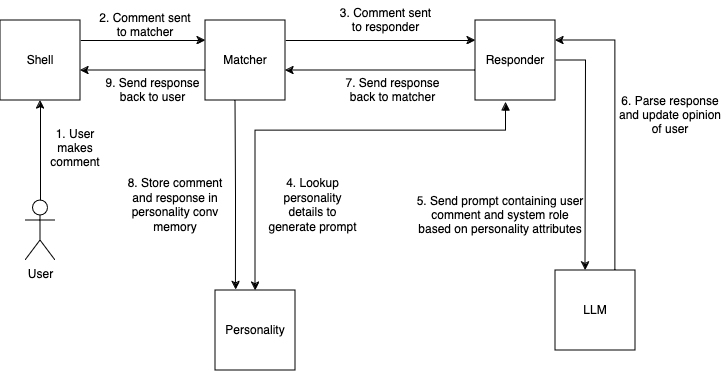

The diagram above was exported from draw.io. Its source (the exported page's mxGraphModel, read from the mxfile embedded in the PNG):
<mxGraphModel dx="1425" dy="797" grid="1" gridSize="10" guides="1" tooltips="1" connect="1" arrows="1" fold="1" page="1" pageScale="1" pageWidth="850" pageHeight="1100" math="0" shadow="0">
  <root>
    <mxCell id="0" />
    <mxCell id="1" parent="0" />
    <mxCell id="xqD-SOiDn7oujF6hk8mz-6" style="edgeStyle=orthogonalEdgeStyle;rounded=0;orthogonalLoop=1;jettySize=auto;html=1;entryX=0.5;entryY=1;entryDx=0;entryDy=0;" parent="1" source="QkTZ7DHIB07RxSE1Q2Gz-1" target="QkTZ7DHIB07RxSE1Q2Gz-2" edge="1">
      <mxGeometry relative="1" as="geometry" />
    </mxCell>
    <mxCell id="QkTZ7DHIB07RxSE1Q2Gz-1" value="User" style="shape=umlActor;verticalLabelPosition=bottom;verticalAlign=top;html=1;outlineConnect=0;" parent="1" vertex="1">
      <mxGeometry x="120" y="420" width="30" height="60" as="geometry" />
    </mxCell>
    <mxCell id="xqD-SOiDn7oujF6hk8mz-17" style="edgeStyle=orthogonalEdgeStyle;rounded=0;orthogonalLoop=1;jettySize=auto;html=1;entryX=0;entryY=0.5;entryDx=0;entryDy=0;" parent="1" edge="1">
      <mxGeometry relative="1" as="geometry">
        <mxPoint x="175" y="260" as="sourcePoint" />
        <mxPoint x="300" y="260" as="targetPoint" />
      </mxGeometry>
    </mxCell>
    <mxCell id="QkTZ7DHIB07RxSE1Q2Gz-2" value="Shell" style="whiteSpace=wrap;html=1;aspect=fixed;" parent="1" vertex="1">
      <mxGeometry x="95" y="240" width="80" height="80" as="geometry" />
    </mxCell>
    <mxCell id="xqD-SOiDn7oujF6hk8mz-23" style="edgeStyle=orthogonalEdgeStyle;rounded=0;orthogonalLoop=1;jettySize=auto;html=1;entryX=1;entryY=0.25;entryDx=0;entryDy=0;" parent="1" target="xqD-SOiDn7oujF6hk8mz-4" edge="1">
      <mxGeometry relative="1" as="geometry">
        <Array as="points">
          <mxPoint x="710" y="260" />
        </Array>
        <mxPoint x="710" y="490" as="sourcePoint" />
      </mxGeometry>
    </mxCell>
    <mxCell id="xqD-SOiDn7oujF6hk8mz-18" style="edgeStyle=orthogonalEdgeStyle;rounded=0;orthogonalLoop=1;jettySize=auto;html=1;" parent="1" edge="1">
      <mxGeometry relative="1" as="geometry">
        <mxPoint x="380" y="260" as="sourcePoint" />
        <mxPoint x="570" y="260" as="targetPoint" />
      </mxGeometry>
    </mxCell>
    <mxCell id="xqD-SOiDn7oujF6hk8mz-27" style="edgeStyle=orthogonalEdgeStyle;rounded=0;orthogonalLoop=1;jettySize=auto;html=1;entryX=1;entryY=0.75;entryDx=0;entryDy=0;" parent="1" edge="1">
      <mxGeometry relative="1" as="geometry">
        <mxPoint x="300" y="290" as="sourcePoint" />
        <mxPoint x="175" y="290" as="targetPoint" />
        <Array as="points">
          <mxPoint x="270" y="290" />
          <mxPoint x="270" y="290" />
        </Array>
      </mxGeometry>
    </mxCell>
    <mxCell id="xqD-SOiDn7oujF6hk8mz-1" value="Matcher" style="whiteSpace=wrap;html=1;aspect=fixed;" parent="1" vertex="1">
      <mxGeometry x="300" y="240" width="80" height="80" as="geometry" />
    </mxCell>
    <mxCell id="xqD-SOiDn7oujF6hk8mz-3" value="Personality" style="whiteSpace=wrap;html=1;aspect=fixed;" parent="1" vertex="1">
      <mxGeometry x="310" y="510" width="80" height="80" as="geometry" />
    </mxCell>
    <mxCell id="xqD-SOiDn7oujF6hk8mz-20" style="edgeStyle=orthogonalEdgeStyle;rounded=0;orthogonalLoop=1;jettySize=auto;html=1;startArrow=block;startFill=1;exitX=0.381;exitY=1.022;exitDx=0;exitDy=0;exitPerimeter=0;" parent="1" source="xqD-SOiDn7oujF6hk8mz-4" target="xqD-SOiDn7oujF6hk8mz-3" edge="1">
      <mxGeometry relative="1" as="geometry">
        <mxPoint x="600" y="330" as="sourcePoint" />
        <Array as="points">
          <mxPoint x="601" y="350" />
          <mxPoint x="350" y="350" />
        </Array>
      </mxGeometry>
    </mxCell>
    <mxCell id="xqD-SOiDn7oujF6hk8mz-22" style="edgeStyle=orthogonalEdgeStyle;rounded=0;orthogonalLoop=1;jettySize=auto;html=1;exitX=1;exitY=0.5;exitDx=0;exitDy=0;" parent="1" source="xqD-SOiDn7oujF6hk8mz-4" edge="1">
      <mxGeometry relative="1" as="geometry">
        <mxPoint x="680" y="490" as="targetPoint" />
      </mxGeometry>
    </mxCell>
    <mxCell id="xqD-SOiDn7oujF6hk8mz-24" style="edgeStyle=orthogonalEdgeStyle;rounded=0;orthogonalLoop=1;jettySize=auto;html=1;" parent="1" edge="1">
      <mxGeometry relative="1" as="geometry">
        <mxPoint x="570" y="290" as="sourcePoint" />
        <mxPoint x="380" y="290" as="targetPoint" />
        <Array as="points">
          <mxPoint x="480" y="290" />
          <mxPoint x="480" y="290" />
        </Array>
      </mxGeometry>
    </mxCell>
    <mxCell id="xqD-SOiDn7oujF6hk8mz-4" value="Responder" style="whiteSpace=wrap;html=1;aspect=fixed;" parent="1" vertex="1">
      <mxGeometry x="570" y="240" width="80" height="80" as="geometry" />
    </mxCell>
    <mxCell id="xqD-SOiDn7oujF6hk8mz-7" value="1. User makes comment" style="text;html=1;strokeColor=none;fillColor=none;align=center;verticalAlign=middle;whiteSpace=wrap;rounded=0;" parent="1" vertex="1">
      <mxGeometry x="140" y="352.5" width="60" height="30" as="geometry" />
    </mxCell>
    <mxCell id="xqD-SOiDn7oujF6hk8mz-8" value="2. Comment sent to matcher" style="text;html=1;strokeColor=none;fillColor=none;align=center;verticalAlign=middle;whiteSpace=wrap;rounded=0;" parent="1" vertex="1">
      <mxGeometry x="190" y="230" width="100" height="30" as="geometry" />
    </mxCell>
    <mxCell id="xqD-SOiDn7oujF6hk8mz-9" value="3. Comment sent to responder" style="text;html=1;strokeColor=none;fillColor=none;align=center;verticalAlign=middle;whiteSpace=wrap;rounded=0;" parent="1" vertex="1">
      <mxGeometry x="427.5" y="220" width="105" height="40" as="geometry" />
    </mxCell>
    <mxCell id="xqD-SOiDn7oujF6hk8mz-10" value="4. Lookup personality details to generate prompt" style="text;html=1;strokeColor=none;fillColor=none;align=center;verticalAlign=middle;whiteSpace=wrap;rounded=0;" parent="1" vertex="1">
      <mxGeometry x="360" y="390" width="95" height="70" as="geometry" />
    </mxCell>
    <mxCell id="xqD-SOiDn7oujF6hk8mz-11" value="5. Send prompt containing user comment and system role based on personality attributes" style="text;html=1;strokeColor=none;fillColor=none;align=center;verticalAlign=middle;whiteSpace=wrap;rounded=0;" parent="1" vertex="1">
      <mxGeometry x="510" y="400" width="170" height="70" as="geometry" />
    </mxCell>
    <mxCell id="xqD-SOiDn7oujF6hk8mz-12" value="6. Parse response and update opinion of user" style="text;html=1;strokeColor=none;fillColor=none;align=center;verticalAlign=middle;whiteSpace=wrap;rounded=0;" parent="1" vertex="1">
      <mxGeometry x="710" y="300" width="110" height="70" as="geometry" />
    </mxCell>
    <mxCell id="xqD-SOiDn7oujF6hk8mz-13" value="7. Send response back to matcher" style="text;html=1;strokeColor=none;fillColor=none;align=center;verticalAlign=middle;whiteSpace=wrap;rounded=0;" parent="1" vertex="1">
      <mxGeometry x="435" y="280" width="105" height="60" as="geometry" />
    </mxCell>
    <mxCell id="xqD-SOiDn7oujF6hk8mz-14" value="8. Store comment and response in personality conv memory" style="text;html=1;strokeColor=none;fillColor=none;align=center;verticalAlign=middle;whiteSpace=wrap;rounded=0;" parent="1" vertex="1">
      <mxGeometry x="220" y="382.5" width="100" height="85" as="geometry" />
    </mxCell>
    <mxCell id="xqD-SOiDn7oujF6hk8mz-26" style="edgeStyle=orthogonalEdgeStyle;rounded=0;orthogonalLoop=1;jettySize=auto;html=1;entryX=0.381;entryY=-0.009;entryDx=0;entryDy=0;entryPerimeter=0;" parent="1" edge="1">
      <mxGeometry relative="1" as="geometry">
        <mxPoint x="330.0044827586207" y="320" as="sourcePoint" />
        <mxPoint x="330.45000000000005" y="509.28" as="targetPoint" />
      </mxGeometry>
    </mxCell>
    <mxCell id="xqD-SOiDn7oujF6hk8mz-28" value="9. Send response back to user" style="text;html=1;strokeColor=none;fillColor=none;align=center;verticalAlign=middle;whiteSpace=wrap;rounded=0;" parent="1" vertex="1">
      <mxGeometry x="195" y="280" width="105" height="60" as="geometry" />
    </mxCell>
    <mxCell id="hvM4mj07UKdfdGQj_M3w-1" value="LLM" style="whiteSpace=wrap;html=1;aspect=fixed;" vertex="1" parent="1">
      <mxGeometry x="650" y="490" width="80" height="80" as="geometry" />
    </mxCell>
  </root>
</mxGraphModel>